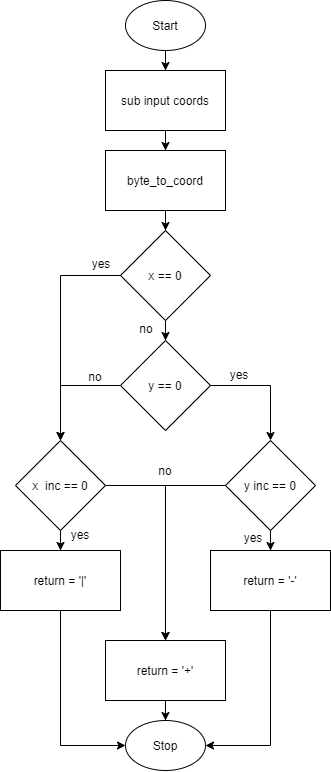

The diagram above was exported from draw.io. Its source (the exported page's mxGraphModel, read from the mxfile embedded in the PNG):
<mxGraphModel dx="385" dy="469" grid="1" gridSize="10" guides="1" tooltips="1" connect="1" arrows="1" fold="1" page="1" pageScale="1" pageWidth="850" pageHeight="1100" math="0" shadow="0">
  <root>
    <mxCell id="0" />
    <mxCell id="1" parent="0" />
    <mxCell id="31" style="edgeStyle=orthogonalEdgeStyle;rounded=0;orthogonalLoop=1;jettySize=auto;html=1;" edge="1" parent="1" source="2" target="3">
      <mxGeometry relative="1" as="geometry" />
    </mxCell>
    <mxCell id="2" value="Start" style="ellipse;whiteSpace=wrap;html=1;" vertex="1" parent="1">
      <mxGeometry x="160" width="80" height="50" as="geometry" />
    </mxCell>
    <mxCell id="33" style="edgeStyle=orthogonalEdgeStyle;rounded=0;orthogonalLoop=1;jettySize=auto;html=1;entryX=0.5;entryY=0;entryDx=0;entryDy=0;" edge="1" parent="1" source="3" target="4">
      <mxGeometry relative="1" as="geometry" />
    </mxCell>
    <mxCell id="3" value="sub input coords" style="rounded=0;whiteSpace=wrap;html=1;" vertex="1" parent="1">
      <mxGeometry x="140" y="70" width="120" height="60" as="geometry" />
    </mxCell>
    <mxCell id="34" style="edgeStyle=orthogonalEdgeStyle;rounded=0;orthogonalLoop=1;jettySize=auto;html=1;entryX=0.5;entryY=0;entryDx=0;entryDy=0;" edge="1" parent="1" source="4" target="6">
      <mxGeometry relative="1" as="geometry" />
    </mxCell>
    <mxCell id="4" value="byte_to_coord" style="rounded=0;whiteSpace=wrap;html=1;" vertex="1" parent="1">
      <mxGeometry x="140" y="150" width="120" height="60" as="geometry" />
    </mxCell>
    <mxCell id="27" style="edgeStyle=orthogonalEdgeStyle;rounded=0;orthogonalLoop=1;jettySize=auto;html=1;entryX=0.5;entryY=0;entryDx=0;entryDy=0;" edge="1" parent="1" source="6" target="11">
      <mxGeometry relative="1" as="geometry" />
    </mxCell>
    <mxCell id="30" style="edgeStyle=orthogonalEdgeStyle;rounded=0;orthogonalLoop=1;jettySize=auto;html=1;entryX=0.5;entryY=0;entryDx=0;entryDy=0;" edge="1" parent="1" source="6" target="7">
      <mxGeometry relative="1" as="geometry" />
    </mxCell>
    <mxCell id="6" value="x == 0" style="rhombus;whiteSpace=wrap;html=1;" vertex="1" parent="1">
      <mxGeometry x="155" y="230" width="90" height="90" as="geometry" />
    </mxCell>
    <mxCell id="28" style="edgeStyle=orthogonalEdgeStyle;rounded=0;orthogonalLoop=1;jettySize=auto;html=1;entryX=0.5;entryY=0;entryDx=0;entryDy=0;" edge="1" parent="1" source="7" target="12">
      <mxGeometry relative="1" as="geometry" />
    </mxCell>
    <mxCell id="29" style="edgeStyle=orthogonalEdgeStyle;rounded=0;orthogonalLoop=1;jettySize=auto;html=1;entryX=0.5;entryY=0;entryDx=0;entryDy=0;" edge="1" parent="1" source="7" target="11">
      <mxGeometry relative="1" as="geometry" />
    </mxCell>
    <mxCell id="7" value="y == 0" style="rhombus;whiteSpace=wrap;html=1;" vertex="1" parent="1">
      <mxGeometry x="155" y="340" width="90" height="90" as="geometry" />
    </mxCell>
    <mxCell id="16" style="edgeStyle=orthogonalEdgeStyle;rounded=0;orthogonalLoop=1;jettySize=auto;html=1;entryX=0.5;entryY=0;entryDx=0;entryDy=0;" edge="1" parent="1" source="11" target="13">
      <mxGeometry relative="1" as="geometry">
        <Array as="points">
          <mxPoint x="200" y="485" />
        </Array>
      </mxGeometry>
    </mxCell>
    <mxCell id="23" style="edgeStyle=orthogonalEdgeStyle;rounded=0;orthogonalLoop=1;jettySize=auto;html=1;entryX=0.5;entryY=0;entryDx=0;entryDy=0;" edge="1" parent="1" source="11" target="14">
      <mxGeometry relative="1" as="geometry" />
    </mxCell>
    <mxCell id="11" value="x&amp;nbsp; inc == 0" style="rhombus;whiteSpace=wrap;html=1;" vertex="1" parent="1">
      <mxGeometry x="50" y="440" width="90" height="90" as="geometry" />
    </mxCell>
    <mxCell id="17" style="edgeStyle=orthogonalEdgeStyle;rounded=0;orthogonalLoop=1;jettySize=auto;html=1;" edge="1" parent="1" source="12">
      <mxGeometry relative="1" as="geometry">
        <mxPoint x="200" y="640" as="targetPoint" />
      </mxGeometry>
    </mxCell>
    <mxCell id="24" style="edgeStyle=orthogonalEdgeStyle;rounded=0;orthogonalLoop=1;jettySize=auto;html=1;" edge="1" parent="1" source="12" target="15">
      <mxGeometry relative="1" as="geometry" />
    </mxCell>
    <mxCell id="12" value="y inc == 0" style="rhombus;whiteSpace=wrap;html=1;" vertex="1" parent="1">
      <mxGeometry x="260" y="440" width="90" height="90" as="geometry" />
    </mxCell>
    <mxCell id="26" style="edgeStyle=orthogonalEdgeStyle;rounded=0;orthogonalLoop=1;jettySize=auto;html=1;entryX=0.5;entryY=0;entryDx=0;entryDy=0;" edge="1" parent="1" source="13" target="20">
      <mxGeometry relative="1" as="geometry" />
    </mxCell>
    <mxCell id="13" value="return = '+'" style="rounded=0;whiteSpace=wrap;html=1;" vertex="1" parent="1">
      <mxGeometry x="140" y="640" width="120" height="60" as="geometry" />
    </mxCell>
    <mxCell id="22" style="edgeStyle=orthogonalEdgeStyle;rounded=0;orthogonalLoop=1;jettySize=auto;html=1;entryX=0;entryY=0.5;entryDx=0;entryDy=0;" edge="1" parent="1" source="14" target="20">
      <mxGeometry relative="1" as="geometry">
        <Array as="points">
          <mxPoint x="95" y="745" />
        </Array>
      </mxGeometry>
    </mxCell>
    <mxCell id="14" value="return = '|'" style="rounded=0;whiteSpace=wrap;html=1;" vertex="1" parent="1">
      <mxGeometry x="35" y="550" width="120" height="60" as="geometry" />
    </mxCell>
    <mxCell id="21" style="edgeStyle=orthogonalEdgeStyle;rounded=0;orthogonalLoop=1;jettySize=auto;html=1;entryX=1;entryY=0.5;entryDx=0;entryDy=0;" edge="1" parent="1" source="15" target="20">
      <mxGeometry relative="1" as="geometry">
        <Array as="points">
          <mxPoint x="305" y="745" />
        </Array>
      </mxGeometry>
    </mxCell>
    <mxCell id="15" value="return = '-'" style="rounded=0;whiteSpace=wrap;html=1;" vertex="1" parent="1">
      <mxGeometry x="245" y="550" width="120" height="60" as="geometry" />
    </mxCell>
    <mxCell id="18" value="no" style="text;html=1;strokeColor=none;fillColor=none;align=center;verticalAlign=middle;whiteSpace=wrap;rounded=0;" vertex="1" parent="1">
      <mxGeometry x="180" y="460" width="40" height="20" as="geometry" />
    </mxCell>
    <mxCell id="20" value="Stop" style="ellipse;whiteSpace=wrap;html=1;" vertex="1" parent="1">
      <mxGeometry x="160" y="720" width="80" height="50" as="geometry" />
    </mxCell>
    <mxCell id="35" value="yes" style="text;html=1;strokeColor=none;fillColor=none;align=center;verticalAlign=middle;whiteSpace=wrap;rounded=0;" vertex="1" parent="1">
      <mxGeometry x="116" y="253" width="40" height="20" as="geometry" />
    </mxCell>
    <mxCell id="36" value="no" style="text;html=1;strokeColor=none;fillColor=none;align=center;verticalAlign=middle;whiteSpace=wrap;rounded=0;" vertex="1" parent="1">
      <mxGeometry x="161" y="318" width="40" height="20" as="geometry" />
    </mxCell>
    <mxCell id="37" value="no" style="text;html=1;strokeColor=none;fillColor=none;align=center;verticalAlign=middle;whiteSpace=wrap;rounded=0;" vertex="1" parent="1">
      <mxGeometry x="110" y="366" width="40" height="20" as="geometry" />
    </mxCell>
    <mxCell id="38" value="yes" style="text;html=1;strokeColor=none;fillColor=none;align=center;verticalAlign=middle;whiteSpace=wrap;rounded=0;" vertex="1" parent="1">
      <mxGeometry x="254" y="364" width="40" height="20" as="geometry" />
    </mxCell>
    <mxCell id="39" value="yes" style="text;html=1;strokeColor=none;fillColor=none;align=center;verticalAlign=middle;whiteSpace=wrap;rounded=0;" vertex="1" parent="1">
      <mxGeometry x="95" y="524" width="40" height="20" as="geometry" />
    </mxCell>
    <mxCell id="40" value="yes" style="text;html=1;strokeColor=none;fillColor=none;align=center;verticalAlign=middle;whiteSpace=wrap;rounded=0;" vertex="1" parent="1">
      <mxGeometry x="268" y="527" width="40" height="20" as="geometry" />
    </mxCell>
  </root>
</mxGraphModel>